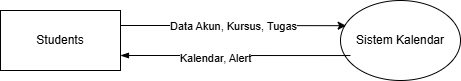

The diagram above was exported from draw.io. Its source (the exported page's mxGraphModel, read from the mxfile embedded in the PNG):
<mxGraphModel dx="691" dy="810" grid="1" gridSize="10" guides="1" tooltips="1" connect="1" arrows="1" fold="1" page="1" pageScale="1" pageWidth="827" pageHeight="583" math="0" shadow="0">
  <root>
    <mxCell id="0" />
    <mxCell id="1" parent="0" />
    <mxCell id="zUGxOaWeZDONkTW0nRKn-1" parent="1" style="rounded=0;whiteSpace=wrap;html=1;" value="Students" vertex="1">
      <mxGeometry height="60" width="120" x="40" y="50" as="geometry" />
    </mxCell>
    <mxCell id="zUGxOaWeZDONkTW0nRKn-2" parent="1" style="ellipse;whiteSpace=wrap;html=1;" value="Sistem Kalendar" vertex="1">
      <mxGeometry height="80" width="120" x="380" y="40" as="geometry" />
    </mxCell>
    <mxCell id="zUGxOaWeZDONkTW0nRKn-4" edge="1" parent="1" source="zUGxOaWeZDONkTW0nRKn-1" style="edgeStyle=orthogonalEdgeStyle;rounded=0;orthogonalLoop=1;jettySize=auto;html=1;exitX=1;exitY=0.25;exitDx=0;exitDy=0;entryX=0.047;entryY=0.315;entryDx=0;entryDy=0;entryPerimeter=0;" target="zUGxOaWeZDONkTW0nRKn-2">
      <mxGeometry relative="1" as="geometry">
        <mxPoint x="280" y="65" as="targetPoint" />
      </mxGeometry>
    </mxCell>
    <mxCell id="zUGxOaWeZDONkTW0nRKn-6" connectable="0" parent="zUGxOaWeZDONkTW0nRKn-4" style="edgeLabel;html=1;align=center;verticalAlign=middle;resizable=0;points=[];" value="Data Akun, Kursus, Tugas" vertex="1">
      <mxGeometry relative="1" x="-0.0851" as="geometry">
        <mxPoint x="7" as="offset" />
      </mxGeometry>
    </mxCell>
    <mxCell id="zUGxOaWeZDONkTW0nRKn-5" edge="1" parent="1" source="zUGxOaWeZDONkTW0nRKn-1" style="edgeStyle=orthogonalEdgeStyle;rounded=0;orthogonalLoop=1;jettySize=auto;html=1;exitX=1;exitY=0.75;exitDx=0;exitDy=0;entryX=0.083;entryY=0.688;entryDx=0;entryDy=0;entryPerimeter=0;endArrow=none;endFill=0;startArrow=blockThin;startFill=1;" target="zUGxOaWeZDONkTW0nRKn-2">
      <mxGeometry relative="1" as="geometry" />
    </mxCell>
    <mxCell id="oP9cAD920S4jf-EG_cmH-2" connectable="0" parent="zUGxOaWeZDONkTW0nRKn-5" style="edgeLabel;html=1;align=center;verticalAlign=middle;resizable=0;points=[];" value="Kalendar, Alert" vertex="1">
      <mxGeometry relative="1" x="-0.1745" y="-2" as="geometry">
        <mxPoint as="offset" />
      </mxGeometry>
    </mxCell>
  </root>
</mxGraphModel>